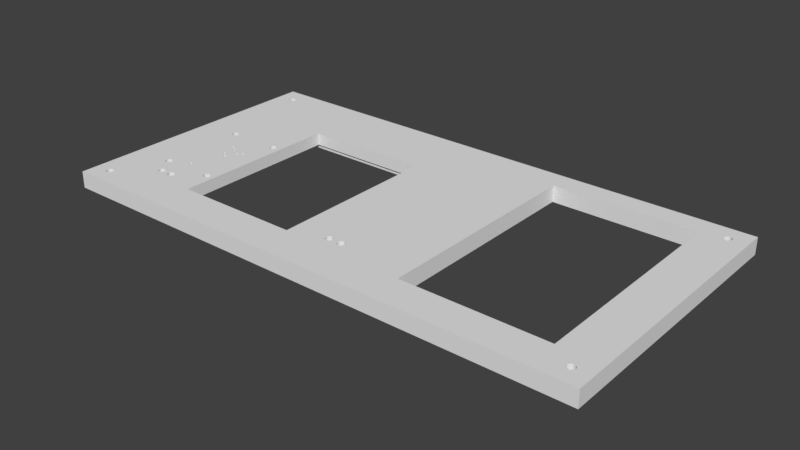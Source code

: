 # Source: jigfinal.blend  (saved by Blender 2.78.0; exported with 4.5.12 LTS)
import bpy
from mathutils import Matrix  # noqa: F401  (used for matrix-valued properties, if any)

bpy.ops.wm.read_factory_settings(use_empty=True)
scene = bpy.context.scene
scene.name = 'Scene'

# ---- collections
col_collection_1 = bpy.data.collections.new('Collection 1'); scene.collection.children.link(col_collection_1)

# ---- materials (node trees are filled in below, after node groups)
mat_svgmat_003 = bpy.data.materials.new('SVGMat.003')
mat_svgmat_003.alpha_threshold = 0.0
mat_svgmat_003.use_transparent_shadow = False
mat_svgmat_003.diffuse_color = (0.01033, 0.01033, 0.01033, 1.0)
mat_svgmat_003.roughness = 0.5

# ---- material node trees

# ---- world
world_world = bpy.data.worlds.new('World'); scene.world = world_world
world_world.color = (0.05088, 0.05088, 0.05088)
world_world.use_sun_shadow = False
world_world.sun_shadow_jitter_overblur = 0.0
world_world.cycles.sampling_method = 'MANUAL'

# ---- meshes
me_mesh_029 = bpy.data.meshes.new('Mesh.029')
me_mesh_029.from_pydata([(-0.001772, 0.001771, 0.0), (0.001772, 0.001771, 0.0), (0.001772, -0.001771, 0.0), (-0.001772, -0.001771, 0.0)], [], [(3, 1, 0), (3, 2, 1)])
me_mesh_029.materials.append(mat_svgmat_003)
me_mesh_029.use_remesh_preserve_volume = False
me_mesh_029.use_remesh_preserve_attributes = False
me_mesh_029.use_mirror_vertex_groups = False
me_mesh_029.update()
me_mesh_041 = bpy.data.meshes.new('Mesh.041')
me_mesh_041.from_pydata([(-0.3831, 0.1878, -0.01473), (-0.3831, -0.1919, -0.01473), (0.3533, -0.1919, -0.01473), (0.3533, 0.1878, -0.01473), (-0.3585, 0.1685, -0.01473), (-0.3605, 0.1681, -0.01473), (-0.3565, 0.1681, -0.01473), (-0.3622, 0.167, -0.01473), (-0.3633, 0.1653, -0.01473), (-0.3637, 0.1633, -0.01473), (-0.3633, 0.1612, -0.01473), (-0.3622, 0.1595, -0.01473), (-0.3564, 0.1584, -0.01473), (-0.3585, 0.158, -0.01473), (-0.3605, 0.1584, -0.01473), (-0.3605, -0.1624, -0.01473), (-0.3585, -0.162, -0.01473), (-0.3633, -0.1652, -0.01473), (-0.3622, -0.1635, -0.01473), (-0.3637, -0.1673, -0.01473), (-0.3633, -0.1693, -0.01473), (-0.3622, -0.171, -0.01473), (-0.3605, -0.1721, -0.01473), (-0.3585, -0.1725, -0.01473), (-0.3565, -0.1721, -0.01473), (-0.3547, 0.167, -0.01473), (-0.3532, 0.1633, -0.01473), (-0.3536, 0.1653, -0.01473), (-0.3547, 0.1595, -0.01473), (-0.3536, 0.1612, -0.01473), (-0.3445, 0.05988, -0.01473), (-0.3444, 0.0617, -0.01473), (-0.3446, -0.1071, -0.01473), (-0.3438, -0.1144, -0.01473), (-0.3564, -0.1624, -0.01473), (-0.3547, -0.1635, -0.01473), (-0.3536, -0.1693, -0.01473), (-0.3536, -0.1652, -0.01473), (-0.3532, -0.1673, -0.01473), (-0.3547, -0.171, -0.01473), (-0.3091, 0.09531, -0.01473), (-0.3091, -0.1426, -0.01473), (0.002119, -0.1426, -0.01473), (-0.3091, -0.1426, -0.01473), (-0.3163, 0.0946, -0.01473), (-0.3163, -0.1419, -0.01473), (-0.3229, 0.09254, -0.01473), (-0.3289, 0.08928, -0.01473), (-0.3229, -0.1399, -0.01473), (-0.3289, -0.1366, -0.01473), (-0.3342, 0.08496, -0.01473), (-0.3342, -0.1323, -0.01473), (-0.3385, 0.07973, -0.01473), (-0.3385, -0.1271, -0.01473), (-0.3418, 0.07371, -0.01473), (-0.3418, -0.121, -0.01473), (-0.3438, 0.06705, -0.01473), (0.03496, 0.07371, -0.01473), (0.03702, 0.06705, -0.01473), (0.03702, -0.1144, -0.01473), (0.03496, -0.121, -0.01473), (0.02738, 0.08496, -0.01473), (0.0317, 0.07973, -0.01473), (0.0317, -0.1271, -0.01473), (0.02738, -0.1323, -0.01473), (0.02214, 0.08928, -0.01473), (0.01612, 0.09254, -0.01473), (0.02214, -0.1366, -0.01473), (0.01612, -0.1399, -0.01473), (0.009462, 0.0946, -0.01473), (0.009462, -0.1419, -0.01473), (0.002306, 0.09531, -0.01473), (0.002306, -0.1426, -0.01473), (0.3238, 0.1653, -0.01473), (0.3249, 0.167, -0.01473), (0.3287, 0.1685, -0.01473), (0.3266, 0.1681, -0.01473), (0.3238, 0.1612, -0.01473), (0.3234, 0.1633, -0.01473), (0.3249, 0.1595, -0.01473), (0.3266, 0.1584, -0.01473), (0.3287, 0.158, -0.01473), (0.03774, 0.05988, -0.01473), (0.03806, -0.107, -0.01473), (0.03806, -0.1071, -0.01473), (0.3266, -0.1624, -0.01473), (0.3249, -0.1635, -0.01473), (0.3234, -0.1673, -0.01473), (0.3238, -0.1652, -0.01473), (0.3266, -0.1721, -0.01473), (0.3249, -0.171, -0.01473), (0.3238, -0.1693, -0.01473), (0.3287, -0.1725, -0.01473), (0.3307, 0.1681, -0.01473), (0.3335, 0.1612, -0.01473), (0.3324, 0.167, -0.01473), (0.3335, 0.1653, -0.01473), (0.3307, 0.1584, -0.01473), (0.3324, 0.1595, -0.01473), (0.3307, -0.1624, -0.01473), (0.3287, -0.162, -0.01473), (0.3324, -0.1635, -0.01473), (0.3335, -0.1652, -0.01473), (0.3324, -0.171, -0.01473), (0.3307, -0.1721, -0.01473), (0.3339, 0.1633, -0.01473), (0.3339, -0.1673, -0.01473), (0.3335, -0.1693, -0.01473), (-0.383, 0.1878, 0.007886), (-0.383, -0.1919, 0.007886), (0.3533, -0.1919, 0.007886), (0.3533, 0.1878, 0.007886), (-0.3564, 0.168, 0.007886), (-0.3584, 0.1684, 0.007886), (-0.3604, 0.168, 0.007886), (-0.3621, 0.1669, 0.007886), (-0.3547, 0.1669, 0.007886), (-0.3535, 0.1652, 0.007886), (-0.3637, 0.1632, 0.007886), (-0.3633, 0.1652, 0.007886), (-0.3633, 0.1611, 0.007886), (-0.3535, 0.1611, 0.007886), (-0.3531, 0.1632, 0.007886), (-0.3547, 0.1594, 0.007886), (-0.3621, 0.1594, 0.007886), (-0.3584, 0.1579, 0.007886), (-0.3563, 0.1583, 0.007886), (-0.3604, 0.1583, 0.007886), (-0.325, 0.02355, -0.008949), (-0.325, 0.02355, 0.007886), (-0.3229, 0.02314, -0.008949), (-0.3229, 0.02314, 0.007886), (-0.327, 0.02314, -0.008949), (-0.327, 0.02314, 0.007886), (-0.3212, 0.02201, -0.008949), (-0.3212, 0.02201, 0.007886), (-0.3287, 0.02201, -0.008949), (-0.3287, 0.02201, 0.007886), (-0.3298, 0.02033, -0.008949), (-0.3298, 0.02033, 0.007886), (-0.3201, 0.02033, -0.008949), (-0.3201, 0.02033, 0.007886), (-0.3197, 0.01828, -0.008949), (-0.3197, 0.01828, 0.007886), (-0.3298, 0.01623, -0.008949), (-0.3298, 0.01623, 0.007886), (-0.3302, 0.01828, -0.008949), (-0.3302, 0.01828, 0.007886), (-0.3201, 0.01623, -0.008949), (-0.3201, 0.01623, 0.007886), (-0.3287, 0.01456, -0.008949), (-0.3287, 0.01456, 0.007886), (-0.327, 0.01343, -0.008949), (-0.327, 0.01343, 0.007886), (-0.3212, 0.01456, -0.008949), (-0.3212, 0.01456, 0.007886), (-0.3229, 0.01343, -0.008949), (-0.3229, 0.01343, 0.007886), (-0.2946, -0.01198, -0.008949), (-0.2946, -0.01198, 0.007886), (-0.2962, -0.01266, -0.008949), (-0.2962, -0.01266, 0.007886), (-0.325, 0.01302, -0.008949), (-0.325, 0.01302, 0.007886), (-0.2929, -0.01266, -0.008949), (-0.2929, -0.01266, 0.007886), (-0.2923, -0.01428, -0.008949), (-0.2923, -0.01428, 0.007886), (-0.2969, -0.01428, -0.008949), (-0.2969, -0.01428, 0.007886), (-0.2929, -0.01591, -0.008949), (-0.2929, -0.01591, 0.007886), (-0.2946, -0.01659, -0.008949), (-0.2946, -0.01659, 0.007886), (-0.2962, -0.01591, -0.008949), (-0.2962, -0.01591, 0.007886), (-0.2933, -0.01606, 0.007886), (-0.2874, -0.01738, -0.008949), (-0.2874, -0.01738, 0.007886), (-0.2857, -0.01806, -0.008949), (-0.2857, -0.01806, 0.007886), (-0.289, -0.01806, -0.008949), (-0.289, -0.01806, 0.007886), (-0.2897, -0.01968, -0.008949), (-0.2891, -0.01827, -0.008949), (-0.2897, -0.01968, 0.007886), (-0.2857, -0.02131, -0.008949), (-0.2857, -0.02131, 0.007886), (-0.2851, -0.01968, -0.008949), (-0.2851, -0.01968, 0.007886), (-0.2874, -0.02199, -0.008949), (-0.2874, -0.02199, 0.007886), (-0.289, -0.02131, -0.008949), (-0.289, -0.02131, 0.007886), (-0.2866, -0.03425, -0.008949), (-0.2866, -0.03425, 0.007886), (-0.2883, -0.03358, -0.008949), (-0.2883, -0.03358, 0.007886), (-0.2899, -0.03425, -0.008949), (-0.2899, -0.03425, 0.007886), (-0.286, -0.03588, -0.008949), (-0.286, -0.03588, 0.007886), (-0.2906, -0.03588, -0.008949), (-0.2906, -0.03588, 0.007886), (-0.2899, -0.03751, -0.008949), (-0.2899, -0.03751, 0.007886), (-0.2866, -0.03751, -0.008949), (-0.2866, -0.03751, 0.007886), (-0.2883, -0.03818, -0.008949), (-0.2883, -0.03818, 0.007886), (-0.2825, -0.04218, -0.008949), (-0.2825, -0.04218, 0.007886), (-0.2818, -0.04055, -0.008949), (-0.2818, -0.04055, 0.007886), (-0.2802, -0.03988, -0.008949), (-0.2802, -0.03988, 0.007886), (-0.2818, -0.04381, -0.008949), (-0.2818, -0.04381, 0.007886), (-0.2802, -0.04448, -0.008949), (-0.2802, -0.04448, 0.007886), (-0.2964, -0.08397, -0.008949), (-0.2964, -0.08397, 0.007886), (-0.298, -0.08464, -0.008949), (-0.298, -0.08464, 0.007886), (-0.2947, -0.08464, -0.008949), (-0.2947, -0.08464, 0.007886), (-0.2987, -0.08627, -0.008949), (-0.2987, -0.08627, 0.007886), (-0.298, -0.0879, -0.008949), (-0.298, -0.0879, 0.007886), (-0.2947, -0.0879, -0.008949), (-0.2947, -0.0879, 0.007886), (-0.2941, -0.08627, -0.008949), (-0.2941, -0.08627, 0.007886), (-0.2964, -0.08857, -0.008949), (-0.2964, -0.08857, 0.007886), (-0.327, -0.09377, -0.008949), (-0.327, -0.09377, 0.007886), (-0.3229, -0.09377, -0.008949), (-0.3229, -0.09377, 0.007886), (-0.325, -0.09336, -0.008949), (-0.325, -0.09336, 0.007886), (-0.3287, -0.0949, -0.008949), (-0.3287, -0.0949, 0.007886), (-0.3212, -0.0949, -0.008949), (-0.3212, -0.0949, 0.007886), (-0.3211, -0.09512, -0.008949), (-0.3201, -0.09657, -0.008949), (-0.3201, -0.09657, 0.007886), (-0.3298, -0.09657, -0.008949), (-0.3298, -0.09657, 0.007886), (-0.3302, -0.09862, -0.008949), (-0.3302, -0.09862, 0.007886), (-0.3197, -0.09862, -0.008949), (-0.3197, -0.09862, 0.007886), (-0.29, -0.1192, -0.008949), (-0.29, -0.1192, 0.007886), (-0.292, -0.1196, -0.008949), (-0.292, -0.1196, 0.007886), (-0.288, -0.1196, -0.008949), (-0.288, -0.1196, 0.007886), (-0.2937, -0.1208, -0.008949), (-0.2937, -0.1208, 0.007886), (-0.308, -0.1192, -0.008949), (-0.308, -0.1192, 0.007886), (-0.3043, -0.1208, -0.008949), (-0.3043, -0.1208, 0.007886), (-0.306, -0.1196, -0.008949), (-0.306, -0.1196, 0.007886), (-0.3201, -0.1006, -0.008949), (-0.3201, -0.1006, 0.007886), (-0.31, -0.1196, -0.008949), (-0.31, -0.1196, 0.007886), (-0.3117, -0.1208, -0.008949), (-0.3117, -0.1208, 0.007886), (-0.3212, -0.1023, -0.008949), (-0.3212, -0.1023, 0.007886), (-0.3229, -0.1035, -0.008949), (-0.3229, -0.1035, 0.007886), (-0.325, -0.1039, -0.008949), (-0.325, -0.1039, 0.007886), (-0.327, -0.1035, -0.008949), (-0.327, -0.1035, 0.007886), (-0.3298, -0.1006, -0.008949), (-0.3298, -0.1006, 0.007886), (-0.3287, -0.1023, -0.008949), (-0.3287, -0.1023, 0.007886), (-0.2851, -0.1265, -0.008949), (-0.2851, -0.1265, 0.007886), (-0.2851, -0.1225, -0.008949), (-0.2851, -0.1225, 0.007886), (-0.2847, -0.1245, -0.008949), (-0.2847, -0.1245, 0.007886), (-0.2863, -0.1208, -0.008949), (-0.2863, -0.1208, 0.007886), (-0.2863, -0.1282, -0.008949), (-0.2863, -0.1282, 0.007886), (-0.2948, -0.1265, -0.008949), (-0.2948, -0.1265, 0.007886), (-0.2937, -0.1282, -0.008949), (-0.2937, -0.1282, 0.007886), (-0.2879, -0.1293, -0.008949), (-0.2879, -0.1293, 0.007886), (-0.2953, -0.1245, -0.008949), (-0.2953, -0.1245, 0.007886), (-0.2948, -0.1225, -0.008949), (-0.2948, -0.1225, 0.007886), (-0.3027, -0.1245, -0.008949), (-0.3027, -0.1245, 0.007886), (-0.3031, -0.1225, -0.008949), (-0.3031, -0.1225, 0.007886), (-0.3031, -0.1265, -0.008949), (-0.3031, -0.1265, 0.007886), (-0.3043, -0.1282, -0.008949), (-0.3043, -0.1282, 0.007886), (-0.3117, -0.1282, -0.008949), (-0.3117, -0.1282, 0.007886), (-0.3128, -0.1265, -0.008949), (-0.3128, -0.1265, 0.007886), (-0.3128, -0.1225, -0.008949), (-0.3128, -0.1225, 0.007886), (-0.3132, -0.1245, -0.008949), (-0.3132, -0.1245, 0.007886), (-0.292, -0.1293, -0.008949), (-0.292, -0.1293, 0.007886), (-0.29, -0.1297, -0.008949), (-0.29, -0.1297, 0.007886), (-0.3059, -0.1293, -0.008949), (-0.3059, -0.1293, 0.007886), (-0.308, -0.1297, -0.008949), (-0.308, -0.1297, 0.007886), (-0.31, -0.1293, -0.008949), (-0.31, -0.1293, 0.007886), (-0.3531, -0.1674, 0.007886), (-0.3535, -0.1653, 0.007886), (-0.3535, -0.1694, 0.007886), (-0.3547, -0.1636, 0.007886), (-0.3547, -0.1711, 0.007886), (-0.3564, -0.1722, 0.007886), (-0.3563, -0.1625, 0.007886), (-0.3584, -0.1621, 0.007886), (-0.3604, -0.1625, 0.007886), (-0.3604, -0.1722, 0.007886), (-0.3584, -0.1726, 0.007886), (-0.3621, -0.1636, 0.007886), (-0.3621, -0.1711, 0.007886), (-0.3637, -0.1674, 0.007886), (-0.3633, -0.1653, 0.007886), (-0.3633, -0.1694, 0.007886), (-0.2779, -0.04218, -0.008949), (-0.2779, -0.04218, 0.007886), (-0.2755, -0.02615, -0.008949), (-0.2755, -0.02615, 0.007886), (-0.2739, -0.03008, -0.008949), (-0.2739, -0.03008, 0.007886), (-0.2699, -0.02238, -0.008949), (-0.2699, -0.02238, 0.007886), (-0.2722, -0.02615, -0.008949), (-0.2722, -0.02615, 0.007886), (-0.2692, -0.02401, -0.008949), (-0.2692, -0.02401, 0.007886), (-0.2716, -0.02778, -0.008949), (-0.2716, -0.02778, 0.007886), (-0.2692, -0.02076, -0.008949), (-0.2692, -0.02076, 0.007886), (-0.2676, -0.02008, -0.008949), (-0.2676, -0.02008, 0.007886), (-0.2659, -0.02401, -0.008949), (-0.2673, -0.0246, -0.008949), (-0.2659, -0.02401, 0.007886), (-0.2785, -0.04381, -0.008949), (-0.2785, -0.04381, 0.007886), (-0.2676, -0.02468, -0.008949), (-0.2676, -0.02468, 0.007886), (-0.2785, -0.04055, -0.008949), (-0.2785, -0.04055, 0.007886), (-0.2762, -0.02778, -0.008949), (-0.2762, -0.02778, 0.007886), (-0.2739, -0.02548, -0.008949), (-0.2739, -0.02548, 0.007886), (-0.2722, -0.02941, -0.008949), (-0.2722, -0.02941, 0.007886), (-0.2755, -0.02941, -0.008949), (-0.2755, -0.02941, 0.007886), (-0.2659, -0.02076, -0.008949), (-0.2659, -0.02076, 0.007886), (-0.2555, 0.02201, -0.008949), (-0.2555, 0.02201, 0.007886), (-0.2566, 0.02033, -0.008949), (-0.2566, 0.02033, 0.007886), (-0.2538, 0.02314, -0.008949), (-0.2538, 0.02314, 0.007886), (-0.2518, 0.02355, -0.008949), (-0.2518, 0.02355, 0.007886), (-0.257, 0.01828, -0.008949), (-0.257, 0.01828, 0.007886), (-0.2566, 0.01623, -0.008949), (-0.2566, 0.01623, 0.007886), (-0.2538, 0.01343, -0.008949), (-0.2538, 0.01343, 0.007886), (-0.2551, 0.01431, 0.007886), (-0.2555, 0.01456, -0.008949), (-0.2555, 0.01456, 0.007886), (-0.2518, 0.01302, -0.008949), (-0.2518, 0.01302, 0.007886), (-0.2653, -0.02238, -0.008949), (-0.2653, -0.02238, 0.007886), (-0.2518, -0.09336, -0.008949), (-0.2518, -0.09336, 0.007886), (-0.2538, -0.09377, -0.008949), (-0.2538, -0.09377, 0.007886), (-0.2555, -0.0949, -0.008949), (-0.2555, -0.0949, 0.007886), (-0.2566, -0.09657, -0.008949), (-0.2566, -0.09657, 0.007886), (-0.257, -0.09862, -0.008949), (-0.257, -0.09862, 0.007886), (-0.2555, -0.1023, -0.008949), (-0.2555, -0.1023, 0.007886), (-0.2566, -0.1006, -0.008949), (-0.2566, -0.1006, 0.007886), (-0.2538, -0.1035, -0.008949), (-0.2538, -0.1035, 0.007886), (-0.2498, -0.1035, -0.008949), (-0.2498, -0.1035, 0.007886), (-0.2518, -0.1039, -0.008949), (-0.2518, -0.1039, 0.007886), (-0.248, 0.02201, -0.008949), (-0.248, 0.02201, 0.007886), (-0.2497, 0.02314, -0.008949), (-0.2497, 0.02314, 0.007886), (-0.2469, 0.02033, -0.008949), (-0.2469, 0.02033, 0.007886), (-0.2465, 0.01828, -0.008949), (-0.2465, 0.01828, 0.007886), (-0.2469, 0.01623, -0.008949), (-0.2469, 0.01623, 0.007886), (-0.2497, 0.01343, -0.008949), (-0.2497, 0.01343, 0.007886), (-0.2513, 0.01311, 0.007886), (-0.248, 0.01456, -0.008949), (-0.248, 0.01456, 0.007886), (-0.2497, -0.09377, -0.008949), (-0.2497, -0.09377, 0.007886), (-0.248, -0.0949, -0.008949), (-0.248, -0.0949, 0.007886), (-0.2469, -0.09657, -0.008949), (-0.2469, -0.09657, 0.007886), (-0.2469, -0.1006, -0.008949), (-0.2469, -0.1006, 0.007886), (-0.2465, -0.09862, -0.008949), (-0.2465, -0.09862, 0.007886), (-0.248, -0.1023, -0.008949), (-0.248, -0.1023, 0.007886), (-0.01283, -0.1282, -0.008949), (-0.01283, -0.1282, 0.007886), (-0.01169, -0.1265, -0.008949), (-0.01169, -0.1265, 0.007886), (-0.01283, -0.1208, -0.008949), (-0.01283, -0.1208, 0.007886), (-0.01454, -0.1196, -0.008949), (-0.01454, -0.1196, 0.007886), (-0.01656, -0.1192, -0.008949), (-0.01656, -0.1192, 0.007886), (-0.01454, -0.1293, -0.008949), (-0.01454, -0.1293, 0.007886), (-0.01656, -0.1297, -0.008949), (-0.01656, -0.1297, 0.007886), (-0.01861, -0.1293, -0.008949), (-0.01861, -0.1293, 0.007886), (-0.01858, -0.1196, -0.008949), (-0.01858, -0.1196, 0.007886), (-0.02029, -0.1208, -0.008949), (-0.02029, -0.1208, 0.007886), (-0.02028, -0.1282, -0.008949), (-0.02028, -0.1282, 0.007886), (-0.02141, -0.1265, -0.008949), (-0.02141, -0.1265, 0.007886), (-0.02183, -0.1245, -0.008949), (-0.02183, -0.1245, 0.007886), (-0.02143, -0.1225, -0.008949), (-0.02143, -0.1225, 0.007886), (-0.06787, -0.1409, -0.008949), (-0.06787, -0.1409, 0.007886), (-0.06787, 0.09244, -0.008949), (-0.06787, 0.09244, 0.007886), (-0.2396, -0.1409, -0.008949), (-0.2396, -0.1409, 0.007886), (-0.2396, 0.09244, -0.008949), (-0.2396, 0.09244, 0.007886), (-0.2396, -0.1104, -0.008949), (-0.2396, 0.0404, 0.007886), (0.005161, -0.1282, -0.008949), (0.005161, -0.1282, 0.007886), (0.006303, -0.1225, -0.008949), (0.006303, -0.1225, 0.007886), (-0.0006146, -0.1293, -0.008949), (-0.0006146, -0.1293, 0.007886), (0.001436, -0.1297, -0.008949), (0.001436, -0.1297, 0.007886), (0.00629, -0.1265, -0.008949), (0.00629, -0.1265, 0.007886), (0.003452, -0.1196, -0.008949), (0.003452, -0.1196, 0.007886), (-0.0005804, -0.1196, -0.008949), (-0.0005804, -0.1196, 0.007886), (-0.01129, -0.1245, -0.008949), (-0.01129, -0.1245, 0.007886), (-0.00229, -0.1208, -0.008949), (-0.00229, -0.1208, 0.007886), (-0.003418, -0.1265, -0.008949), (-0.003418, -0.1265, 0.007886), (0.001436, -0.1192, -0.008949), (0.001436, -0.1192, 0.007886), (-0.002289, -0.1282, -0.008949), (-0.002289, -0.1282, 0.007886), (-0.01169, -0.1225, -0.008949), (-0.01169, -0.1225, 0.007886), (0.005161, -0.1208, -0.008949), (0.005161, -0.1208, 0.007886), (-0.003832, -0.1245, -0.008949), (-0.003832, -0.1245, 0.007886), (-0.003431, -0.1225, -0.008949), (-0.003431, -0.1225, 0.007886), (0.003486, -0.1293, -0.008949), (0.003486, -0.1293, 0.007886), (0.325, 0.1669, 0.007886), (0.3267, 0.168, 0.007886), (0.3308, 0.168, 0.007886), (0.3287, 0.1684, 0.007886), (0.3235, 0.1632, 0.007886), (0.3239, 0.1652, 0.007886), (0.325, 0.1594, 0.007886), (0.3239, 0.1611, 0.007886), (0.3267, 0.1583, 0.007886), (0.3287, 0.1579, 0.007886), (0.006704, -0.1245, -0.008949), (0.006704, -0.1245, 0.007886), (0.3267, -0.1625, 0.007886), (0.3287, -0.1621, 0.007886), (0.325, -0.1636, 0.007886), (0.3239, -0.1653, 0.007886), (0.3235, -0.1674, 0.007886), (0.3239, -0.1694, 0.007886), (0.325, -0.1711, 0.007886), (0.3267, -0.1722, 0.007886), (0.3308, -0.1722, 0.007886), (0.3287, -0.1726, 0.007886), (0.3336, 0.1652, 0.007886), (0.3325, 0.1669, 0.007886), (0.3325, 0.1594, 0.007886), (0.3336, 0.1611, 0.007886), (0.334, 0.1632, 0.007886), (0.3308, 0.1583, 0.007886), (0.3308, -0.1625, 0.007886), (0.3325, -0.1636, 0.007886), (0.3336, -0.1694, 0.007886), (0.334, -0.1674, 0.007886), (0.3336, -0.1653, 0.007886), (0.3325, -0.1711, 0.007886), (-0.3438, 0.06705, -0.008949), (-0.3418, 0.07371, -0.008949), (-0.3442, 0.06318, -0.008949), (-0.3444, 0.0617, -0.008949), (-0.3445, 0.05988, -0.008949), (-0.3446, -0.1071, -0.008949), (-0.3441, -0.1117, -0.008949), (-0.3438, -0.1144, -0.008949), (-0.3428, -0.1177, -0.008949), (-0.3422, -0.1197, -0.008949), (-0.3418, -0.121, -0.008949), (0.002119, -0.1426, -0.008949), (-0.3091, -0.1426, -0.008949), (-0.3091, -0.1426, -0.008949), (-0.3091, 0.09531, -0.008949), (-0.3163, 0.0946, -0.008949), (-0.3163, -0.1419, -0.008949), (-0.3229, 0.09254, -0.008949), (-0.3229, -0.1399, -0.008949), (-0.3289, 0.08928, -0.008949), (-0.3289, -0.1366, -0.008949), (-0.3342, 0.08496, -0.008949), (-0.327, -0.1376, -0.008949), (-0.3385, 0.07973, -0.008949), (-0.3342, -0.1323, -0.008949), (-0.3385, -0.1271, -0.008949), (0.03806, -0.107, -0.008949), (0.03702, -0.1144, -0.008949), (0.03806, -0.1071, -0.008949), (0.03774, 0.05988, -0.008949), (0.0317, 0.07973, -0.008949), (0.03496, 0.07371, -0.008949), (0.03702, 0.06705, -0.008949), (0.03496, -0.121, -0.008949), (0.02738, 0.08496, -0.008949), (0.0317, -0.1271, -0.008949), (0.02738, -0.1323, -0.008949), (0.0311, -0.1278, -0.008949), (0.02214, -0.1366, -0.008949), (0.009462, 0.0946, -0.008949), (0.02214, 0.08928, -0.008949), (0.01612, 0.09254, -0.008949), (0.01612, -0.1399, -0.008949), (0.009462, -0.1419, -0.008949), (0.002306, 0.09531, -0.008949), (0.002306, -0.1426, -0.008949), (-0.2442, 0.09531, -0.008949), (0.2961, -0.1447, 0.007886), (0.1009, -0.1447, 0.007886), (0.1009, -0.1447, -0.01473), (0.2961, -0.1447, -0.01473), (0.2162, -0.1447, -0.01473), (0.1009, -0.1372, 0.007886), (0.1009, -0.1204, -0.01473), (0.1009, 0.1566, -0.01473), (0.1009, 0.1566, 0.007886), (0.2961, 0.1566, -0.01473), (0.2961, 0.1566, 0.007886)], [], [(0, 9, 10, 11, 14, 13, 12, 28, 29, 26, 78, 77, 79, 80, 81, 97, 98, 94, 105, 3, 2, 106, 102, 101, 99, 100, 85, 86, 88, 87, 611, 610, 616, 614, 613, 84, 83, 82, 58, 57, 62, 61, 65, 66, 69, 71, 40, 44, 46, 47, 50, 52, 54, 56, 31, 30, 32, 1), (88, 541, 542, 87), (20, 348, 345, 21), (86, 540, 541, 88), (1, 19, 20, 21, 22, 23, 24, 39, 36, 38, 87, 91, 90, 89, 92, 104, 103, 107, 106, 2), (87, 38, 37, 35, 34, 16, 15, 18, 17, 19, 1, 32, 33, 55, 53, 51, 49, 48, 45, 43, 41, 42, 72, 70, 68, 67, 64, 63, 60, 59, 84, 613, 609, 611), (3, 105, 96, 95, 93, 75, 76, 74, 73, 78, 26, 27, 25, 6, 4, 5, 7, 8, 9, 0), (11, 124, 127, 14), (21, 345, 342, 22), (22, 342, 343, 23), (96, 548, 549, 95), (37, 334, 336, 35), (23, 343, 338, 24), (10, 120, 124, 11), (9, 118, 120, 10), (8, 119, 118, 9), (2, 3, 111, 110), (0, 1, 109, 108), (1, 2, 110, 109), (108, 118, 119, 115, 114, 113, 112, 116, 117, 122, 530, 531, 526, 527, 529, 528, 549, 548, 552, 111), (76, 527, 526, 74), (411, 412, 414, 413), (142, 143, 141, 140), (536, 537, 495, 494), (261, 262, 306, 305), (206, 207, 201, 200), (303, 304, 298, 297), (249, 250, 252, 251), (251, 252, 284, 283), (458, 459, 461, 460), (421, 422, 426, 425), (162, 163, 157, 156), (315, 316, 332, 331), (331, 332, 330, 329), (214, 215, 213, 212), (484, 485, 489, 488), (323, 324, 326, 325), (277, 278, 276, 275), (319, 320, 322, 321), (392, 393, 391, 390), (255, 256, 258, 257), (291, 292, 290, 289), (242, 243, 250, 249), (295, 296, 288, 287), (470, 471, 473, 472), (204, 205, 209, 208), (506, 507, 517, 516), (492, 493, 501, 500), (367, 369, 406, 405), (156, 157, 155, 154), (301, 302, 296, 295), (325, 326, 302, 301), (281, 282, 280, 279), (146, 147, 145, 144), (247, 248, 245, 244, 246), (152, 153, 163, 162), (181, 182, 185, 183, 184), (380, 381, 362, 361), (16, 340, 341, 15), (365, 366, 364, 363), (164, 165, 159, 158), (198, 199, 203, 202), (144, 145, 151, 150), (183, 185, 193, 192), (216, 217, 219, 218), (372, 373, 369, 367, 368), (516, 517, 459, 458), (183, 192, 190, 186, 188, 376, 200, 194, 196, 198, 202, 238, 240, 236, 242, 249, 251, 569, 568), (490, 450, 446, 444, 442, 407, 409, 411, 413, 415, 232, 224, 220, 222, 226, 246, 210, 216, 218, 370, 349, 368, 367, 405), (355, 359, 372, 368, 349, 374, 214, 212, 210, 246, 376, 382, 353, 380, 361, 357), (376, 246, 244, 238, 202, 204, 208, 206, 200), (251, 283, 285, 281, 279, 277, 275, 269, 253, 415, 419, 417, 421, 425, 423, 452, 448, 450, 490, 291, 289, 293, 259, 255, 257, 261, 305, 303, 307, 309, 265, 267, 263, 271, 273, 319, 321, 582, 580, 584, 585, 570, 569), (415, 253, 247, 246, 226, 228, 234, 230, 232), (309, 310, 266, 265), (168, 169, 175, 174), (283, 284, 286, 285), (396, 397, 402, 401), (466, 467, 465, 464), (78, 530, 533, 77), (234, 235, 231, 230), (224, 225, 221, 220), (351, 352, 377, 376), (212, 213, 211, 210), (486, 487, 483, 482), (317, 318, 316, 315), (512, 513, 505, 504), (150, 151, 153, 152), (472, 473, 481, 480), (279, 280, 278, 277), (253, 254, 248, 247), (423, 424, 453, 452), (230, 231, 233, 232), (28, 123, 121, 29), (297, 298, 300, 299), (311, 312, 308, 307), (177, 178, 182, 181), (468, 469, 467, 466), (226, 227, 229, 228), (285, 286, 282, 281), (128, 129, 133, 132), (202, 203, 205, 204), (269, 270, 254, 253), (417, 418, 422, 421), (522, 523, 521, 520), (504, 505, 509, 508), (275, 276, 270, 269), (29, 121, 122, 26), (7, 115, 119, 8), (425, 426, 424, 423), (158, 159, 161, 160), (378, 379, 352, 351), (194, 195, 197, 196), (398, 399, 404, 403), (154, 155, 149, 148), (370, 371, 350, 349), (299, 300, 324, 323), (357, 358, 379, 378), (363, 364, 356, 355), (321, 322, 318, 317), (259, 260, 256, 255), (419, 420, 418, 417), (218, 219, 371, 370), (18, 344, 347, 17), (353, 354, 381, 380), (134, 135, 131, 130), (452, 453, 449, 448), (196, 197, 199, 198), (244, 245, 239, 238), (456, 457, 507, 506), (376, 377, 383, 382), (305, 306, 304, 303), (480, 481, 479, 478), (13, 125, 126, 12), (289, 290, 294, 293), (208, 209, 207, 206), (520, 521, 511, 510), (210, 211, 217, 216), (413, 414, 416, 415), (409, 410, 412, 411), (454, 455, 457, 456), (405, 406, 385, 384), (390, 391, 387, 386), (374, 375, 215, 214), (464, 465, 455, 454), (307, 308, 310, 309), (200, 201, 195, 194), (148, 149, 143, 142), (500, 501, 537, 536), (349, 350, 375, 374), (448, 449, 451, 450), (238, 239, 241, 240), (444, 445, 443, 442), (462, 463, 471, 470), (388, 389, 395, 394), (271, 272, 274, 273), (327, 328, 314, 313), (382, 383, 354, 353), (476, 477, 475, 474), (401, 402, 400, 399, 398), (514, 515, 497, 496), (433, 434, 432, 431), (160, 161, 169, 168), (488, 489, 491, 487, 486, 490), (111, 552, 551, 550, 553, 535, 534, 532, 533, 530, 122, 121, 123, 126, 125, 127, 124, 120, 118, 108, 147, 139, 137, 133, 129, 131, 135, 141, 143, 395, 389, 387, 391, 393, 430, 428, 432, 434, 491, 489, 485, 483, 479, 481, 473, 471, 463, 461, 459, 517, 507, 521, 523, 509, 505, 513, 503, 519, 495, 537, 612, 615, 617, 607, 542, 541, 540, 538, 539, 554, 555, 558, 557, 110), (110, 557, 556, 559, 546, 547, 545, 544, 543, 542, 333, 335, 337, 338, 343, 342, 345, 348, 346, 109), (109, 169, 161, 159, 165, 167, 395, 143, 149, 155, 157, 163, 153, 151, 145, 147, 108), (434, 436, 441, 438, 439, 406, 369, 373, 360, 350, 371, 219, 217, 211, 201, 207, 209, 205, 203, 169, 109, 252, 250, 243, 237, 241, 239, 245, 248, 254, 227, 223, 221, 225, 233, 416, 414, 412, 410, 408, 443, 445, 447, 451, 487, 491), (483, 542, 607, 608, 612, 537, 501, 493, 525, 499, 497, 515, 511, 521, 507, 457, 455, 465, 467, 469, 475, 477, 479), (542, 483, 487, 292, 288, 296, 302, 326, 324, 300, 298, 304, 308, 312, 314, 328, 330, 332, 316, 318, 322, 282, 286, 284, 252, 109, 346, 347, 344, 341, 340, 339, 336, 334, 333), (254, 416, 233, 231, 235, 229, 227), (416, 254, 270, 276, 278, 280, 282, 322, 320, 274, 272, 264, 268, 266, 310, 308, 304, 306, 262, 258, 256, 260, 294, 290, 292, 487, 451, 449, 453, 424, 426, 422, 418, 420), (167, 171, 176, 185, 182, 178, 180, 189, 400, 402, 397, 395), (400, 201, 377, 352, 379, 358, 362, 360, 356, 364, 366, 385, 406, 439, 404, 399), (360, 362, 381, 354, 383, 377, 201, 211, 213, 215, 375, 350), (201, 400, 189, 187, 191, 193, 185, 176, 173, 175, 169, 203, 199, 197, 195), (190, 191, 187, 186), (474, 475, 469, 468), (267, 268, 264, 263), (170, 171, 167, 166), (435, 436, 434, 433), (446, 447, 445, 444), (263, 264, 272, 271), (386, 387, 389, 388), (407, 408, 410, 409), (329, 330, 328, 327), (510, 511, 515, 514), (482, 483, 485, 484), (138, 139, 147, 146), (384, 385, 366, 365), (415, 416, 420, 419), (361, 362, 358, 357), (174, 175, 173, 172), (192, 193, 191, 190), (508, 509, 523, 522), (186, 187, 189, 188), (265, 266, 268, 267), (287, 288, 292, 291), (87, 542, 543, 91), (496, 497, 499, 498), (442, 443, 408, 407), (240, 241, 237, 236), (257, 258, 262, 261), (518, 519, 503, 502), (228, 229, 235, 234), (220, 221, 223, 222), (232, 233, 225, 224), (355, 356, 360, 359), (429, 430, 393, 392), (179, 180, 178, 177), (431, 432, 428, 427), (440, 441, 436, 435), (140, 141, 135, 134), (403, 404, 439, 438, 437), (502, 503, 513, 512), (188, 189, 180, 179), (313, 314, 312, 311), (273, 274, 320, 319), (498, 499, 525, 524), (132, 133, 137, 136), (450, 451, 447, 446), (130, 131, 129, 128), (524, 525, 493, 492), (394, 395, 397, 396), (136, 137, 139, 138), (460, 461, 463, 462), (437, 438, 441, 440), (236, 237, 243, 242), (359, 360, 373, 372), (222, 223, 227, 226), (172, 173, 176, 171, 170), (494, 495, 519, 518), (478, 479, 477, 476), (166, 167, 165, 164), (427, 428, 430, 429), (293, 294, 260, 259), (604, 606, 574, 40, 71), (588, 586, 83, 84), (590, 594, 61, 62), (578, 576, 45, 48), (583, 561, 54, 52), (591, 590, 62, 57), (101, 555, 554, 99), (597, 596, 598, 602, 603, 605, 571, 572, 573, 576, 578, 582, 321, 317, 315, 331, 329, 327, 313, 311, 307, 303, 297, 299, 323, 325, 301, 295, 287, 291, 490, 486, 482, 478, 476, 474, 468, 466, 464, 454, 456, 506, 520, 510, 514, 496, 498, 524, 492, 500, 536), (107, 556, 557, 106), (565, 566, 567, 33, 32), (574, 575, 44, 40), (103, 559, 556, 107), (585, 584, 51, 53), (572, 571, 42, 41), (35, 336, 339, 34), (571, 605, 72, 42), (596, 597, 595, 63, 64), (77, 533, 532, 79), (606, 604, 599, 601, 600, 594, 590, 591, 592, 589, 586, 588, 587, 593, 595, 597, 536, 494, 518, 502, 512, 504, 508, 522, 520, 506, 516, 458, 460, 462, 470, 472, 480, 478, 482, 484, 488), (73, 531, 530, 78), (3, 0, 108, 111), (26, 122, 117, 27), (570, 585, 53, 55), (562, 560, 561, 583, 581, 579, 577, 575, 574, 606, 488, 433, 431, 427, 429, 392, 390, 386, 388, 394, 142, 140, 134, 130, 128, 132, 136, 138, 146), (85, 538, 540, 86), (100, 539, 538, 85), (579, 581, 50, 47), (605, 603, 70, 72), (595, 593, 60, 63), (104, 546, 559, 103), (566, 565, 564, 563, 562, 146, 144, 150, 152, 162, 156, 154, 148, 142, 394, 396, 401, 398, 403, 437, 440, 435, 433, 488, 490, 405, 384, 365, 363, 355, 357, 378, 351, 376, 188, 179, 177, 181, 184, 166, 164, 158, 160, 168), (594, 600, 65, 61), (587, 588, 84, 59), (602, 598, 67, 68), (576, 573, 43, 45), (92, 547, 546, 104), (17, 347, 346, 19), (561, 560, 56, 54), (5, 114, 115, 7), (95, 549, 528, 93), (580, 582, 578, 48, 49), (4, 113, 114, 5), (586, 589, 82, 83), (15, 341, 344, 18), (584, 580, 49, 51), (563, 564, 30, 31), (603, 602, 68, 70), (577, 579, 47, 46), (91, 543, 544, 90), (89, 545, 547, 92), (38, 333, 334, 37), (12, 126, 123, 28), (19, 346, 348, 20), (102, 558, 555, 101), (599, 604, 71, 69), (90, 544, 545, 89), (564, 565, 32, 30), (560, 562, 563, 31, 56), (598, 596, 64, 67), (106, 557, 558, 102), (581, 583, 52, 50), (573, 572, 41, 43), (36, 335, 333, 38), (99, 554, 539, 100), (6, 112, 113, 4), (39, 337, 335, 36), (601, 599, 69, 66), (600, 601, 66, 65), (93, 528, 529, 75), (593, 587, 59, 60), (74, 526, 531, 73), (75, 529, 527, 76), (27, 117, 116, 25), (575, 577, 46, 44), (568, 567, 566, 168, 174, 172, 170, 166, 184, 183), (24, 338, 337, 39), (567, 568, 569, 570, 55, 33), (25, 116, 112, 6), (592, 591, 57, 58), (34, 339, 340, 16), (589, 592, 58, 82), (616, 617, 615, 614), (610, 607, 617, 616), (609, 608, 607, 610, 611), (614, 615, 608, 609, 613), (105, 552, 548, 96), (94, 551, 552, 105), (98, 550, 551, 94), (97, 553, 550, 98), (81, 535, 553, 97), (79, 532, 534, 80), (14, 127, 125, 13)])
me_mesh_041.use_remesh_preserve_volume = False
me_mesh_041.use_remesh_preserve_attributes = False
me_mesh_041.use_mirror_vertex_groups = False
me_mesh_041.update()

# ---- objects
ob_curve_016 = bpy.data.objects.new('Curve.016', me_mesh_029)
ob_base = bpy.data.objects.new('base', me_mesh_041)

# ---- transforms, parenting, visibility, modifiers, constraints
ob_curve_016.location = (-46.72, 23.26, 0.0)
ob_curve_016.scale = (282.2, 282.2, 282.2)
ob_curve_016.lineart.crease_threshold = 0.0
ob_base.location = (-10.11, -1.677, 15.04)
ob_base.scale = (282.2, 282.2, 282.2)
ob_base.lineart.crease_threshold = 0.0

# ---- collection membership
col_collection_1.objects.link(ob_curve_016)
col_collection_1.objects.link(ob_base)

# ---- scene / render settings (as saved in the file)
scene.frame_start = 1; scene.frame_end = 250; scene.frame_set(2)
scene.render.engine = 'BLENDER_EEVEE_NEXT'
scene.render.resolution_percentage = 50
scene.render.dither_intensity = 0.0
scene.cycles.use_denoising = False
scene.cycles.samples = 128
scene.cycles.sampling_pattern = 'TABULATED_SOBOL'
scene.cycles.light_sampling_threshold = 0.0
scene.cycles.use_adaptive_sampling = False
scene.cycles.use_light_tree = False
scene.cycles.blur_glossy = 0.0
scene.cycles.sample_clamp_indirect = 0.0
scene.view_settings.view_transform = 'Standard'
bpy.context.view_layer.update()

# ---- added for rendering (the .blend has no active camera and no usable light): camera, sun
cam_auto = bpy.data.cameras.new('AutoCamera')
cam_auto.lens = 50.0
cam_auto.sensor_width = 36.0
cam_auto.clip_end = 3806.85
ob_auto_camera = bpy.data.objects.new('AutoCamera', cam_auto)
scene.collection.objects.link(ob_auto_camera)
ob_auto_camera.location = (202.616, -262.552, 182.164)
ob_auto_camera.rotation_euler = (1.09748, -7.21219e-08, 0.694738)
scene.camera = ob_auto_camera
light_auto_sun = bpy.data.lights.new('AutoSun', 'SUN')
light_auto_sun.energy = 3.0
light_auto_sun.angle = 0.0523599
ob_auto_sun = bpy.data.objects.new('AutoSun', light_auto_sun)
scene.collection.objects.link(ob_auto_sun)
ob_auto_sun.rotation_euler = (0.872665, 0.174533, 0.523599)
bpy.context.view_layer.update()
